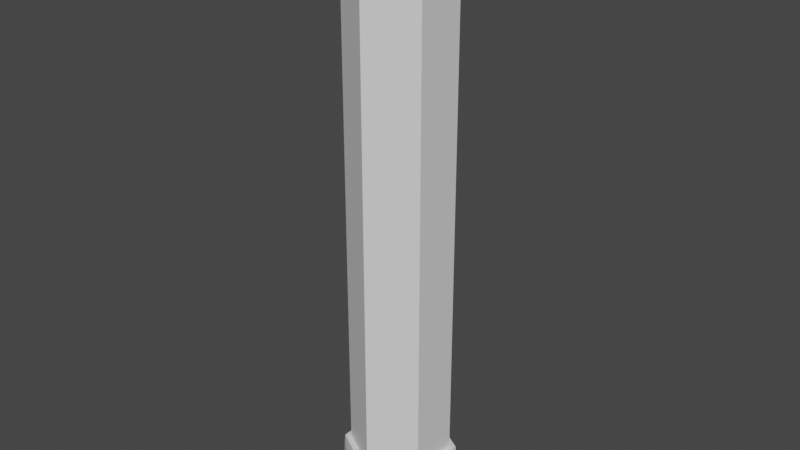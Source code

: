# Source: Pillar.blend  (saved by Blender 2.91.10; exported with 4.5.12 LTS)
import bpy
from mathutils import Matrix  # noqa: F401  (used for matrix-valued properties, if any)

bpy.ops.wm.read_factory_settings(use_empty=True)
scene = bpy.context.scene
scene.name = 'Scene'

# ---- collections
col_collection = bpy.data.collections.new('Collection'); scene.collection.children.link(col_collection)

# ---- materials (node trees are filled in below, after node groups)
mat_pillartop = bpy.data.materials.new('PillarTop')
mat_pillartop.use_transparent_shadow = False
mat_pillar = bpy.data.materials.new('Pillar')
mat_pillar.use_transparent_shadow = False

# ---- material node trees
mat_pillartop.use_nodes = True; mat_pillartop.node_tree.nodes.clear()
_N = mat_pillartop.node_tree.nodes; _L = mat_pillartop.node_tree.links
n0 = _N.new('ShaderNodeBsdfPrincipled'); n0.name = 'Principled BSDF'; n0.location = (10, 300)
n0.distribution = 'GGX'
n0.subsurface_method = 'BURLEY'
n0.inputs[3].default_value = 1.45
n0.inputs[27].default_value = (0.0, 0.0, 0.0, 1.0)
n0.inputs[28].default_value = 1.0
n1 = _N.new('ShaderNodeOutputMaterial'); n1.name = 'Material Output'; n1.location = (300, 300)
_L.new(n0.outputs[0], n1.inputs[0])
n1.is_active_output = True
mat_pillar.use_nodes = True; mat_pillar.node_tree.nodes.clear()
_N = mat_pillar.node_tree.nodes; _L = mat_pillar.node_tree.links
n0 = _N.new('ShaderNodeBsdfPrincipled'); n0.name = 'Principled BSDF'; n0.location = (10, 300)
n0.distribution = 'GGX'
n0.subsurface_method = 'BURLEY'
n0.inputs[3].default_value = 1.45
n0.inputs[27].default_value = (0.0, 0.0, 0.0, 1.0)
n0.inputs[28].default_value = 1.0
n1 = _N.new('ShaderNodeOutputMaterial'); n1.name = 'Material Output'; n1.location = (300, 300)
_L.new(n0.outputs[0], n1.inputs[0])
n1.is_active_output = True

# ---- world
world_world = bpy.data.worlds.new('World'); scene.world = world_world
world_world.use_nodes = True; world_world.node_tree.nodes.clear()
_N = world_world.node_tree.nodes; _L = world_world.node_tree.links
n0 = _N.new('ShaderNodeOutputWorld'); n0.name = 'World Output'; n0.location = (300, 300)
n1 = _N.new('ShaderNodeBackground'); n1.name = 'Background'; n1.location = (10, 300)
n1.inputs[0].default_value = (0.05088, 0.05088, 0.05088, 1.0)
_L.new(n1.outputs[0], n0.inputs[0])
n0.is_active_output = True
world_world.color = (0.05088, 0.05088, 0.05088)
world_world.use_sun_shadow = False
world_world.sun_shadow_jitter_overblur = 0.0

# ---- meshes
me_cylinder = bpy.data.meshes.new('Cylinder')
me_cylinder.from_pydata([(0.0, 2.0, 0.0), (0.0, 2.0, 24.0), (1.732, 1.0, 0.0), (1.732, 1.0, 24.0), (1.732, -1.0, 0.0), (1.732, -1.0, 24.0), (-1.748e-07, -2.0, 0.0), (-1.748e-07, -2.0, 24.0), (-1.732, -1.0, 0.0), (-1.732, -1.0, 24.0), (-1.732, 1.0, 0.0), (-1.732, 1.0, 24.0), (0.0, 2.0, 2.238), (0.0, 2.0, 21.76), (1.732, 1.0, 21.76), (1.732, 1.0, 2.238), (1.732, -1.0, 21.76), (1.732, -1.0, 2.238), (-1.748e-07, -2.0, 21.76), (-1.748e-07, -2.0, 2.238), (-1.732, -1.0, 21.76), (-1.732, -1.0, 2.238), (-1.732, 1.0, 21.76), (-1.732, 1.0, 2.238), (1.255e-09, 2.253, 21.76), (1.951, 1.126, 2.238), (1.951, -1.126, 2.238), (-1.957e-07, -2.253, 2.238), (-1.951, -1.126, 2.238), (-1.951, 1.126, 2.238), (1.255e-09, 2.253, 2.238), (1.951, 1.126, 21.76), (1.951, -1.126, 21.76), (-1.957e-07, -2.253, 21.76), (-1.951, -1.126, 21.76), (-1.951, 1.126, 21.76), (1.642e-09, 2.243, 0.0), (2.773e-09, 2.415, 0.1593), (2.091, 1.207, 0.1593), (1.942, 1.121, 0.0), (1.942, 1.121, 24.0), (2.091, 1.207, 23.84), (2.773e-09, 2.415, 23.84), (1.642e-09, 2.243, 24.0), (2.091, -1.207, 0.1593), (1.942, -1.121, 0.0), (1.942, -1.121, 24.0), (2.091, -1.207, 23.84), (-2.083e-07, -2.415, 0.1593), (-1.944e-07, -2.243, 0.0), (-1.944e-07, -2.243, 24.0), (-2.083e-07, -2.415, 23.84), (-2.091, -1.207, 0.1593), (-1.942, -1.121, 0.0), (-1.942, -1.121, 24.0), (-2.091, -1.207, 23.84), (-2.091, 1.207, 0.1593), (-1.942, 1.121, 0.0), (-1.942, 1.121, 24.0), (-2.091, 1.207, 23.84)], [], [(16, 14, 31, 32), (13, 22, 35, 24), (4, 2, 39, 45), (31, 41, 47, 32), (3, 1, 11, 9, 7, 5), (15, 17, 26, 25), (8, 6, 49, 53), (0, 2, 4, 6, 8, 10), (23, 12, 30, 29), (23, 22, 13, 12), (56, 29, 30, 37), (21, 20, 22, 23), (18, 16, 32, 33), (19, 18, 20, 21), (44, 26, 27, 48), (17, 16, 18, 19), (34, 55, 59, 35), (15, 14, 16, 17), (17, 19, 27, 26), (12, 13, 14, 15), (3, 5, 46, 40), (35, 59, 42, 24), (5, 7, 50, 46), (52, 28, 29, 56), (11, 1, 43, 58), (37, 30, 25, 38), (10, 8, 53, 57), (7, 9, 54, 50), (32, 47, 51, 33), (24, 42, 41, 31), (0, 10, 57, 36), (6, 4, 45, 49), (21, 23, 29, 28), (48, 27, 28, 52), (12, 15, 25, 30), (22, 20, 34, 35), (33, 51, 55, 34), (14, 13, 24, 31), (38, 25, 26, 44), (19, 21, 28, 27), (1, 3, 40, 43), (20, 18, 33, 34), (9, 11, 58, 54), (37, 38, 39, 36), (41, 42, 43, 40), (38, 44, 45, 39), (47, 41, 40, 46), (44, 48, 49, 45), (51, 47, 46, 50), (48, 52, 53, 49), (55, 51, 50, 54), (52, 56, 57, 53), (59, 55, 54, 58), (56, 37, 36, 57), (42, 59, 58, 43), (2, 0, 36, 39)])
me_cylinder.polygons.foreach_set('use_smooth', [True] * 56)
me_cylinder.polygons.foreach_set('material_index', [0, 0, 0, 0, 0, 0, 0, 0, 0, 1, 0, 1, 0, 1, 0, 1, 0, 1, 0, 1, 0, 0, 0, 0, 0, 0, 0, 0, 0, 0, 0, 0, 0, 0, 0, 0, 0, 0, 0, 0, 0, 0, 0, 0, 0, 0, 0, 0, 0, 0, 0, 0, 0, 0, 0, 0])
_uv = me_cylinder.uv_layers.new(name='UVMap')
_uv.uv.foreach_set('vector', [0.4256, 0.6434, 0.4942, 0.6038, 0.5029, 0.6088, 0.4256, 0.6534, 0.4942, 0.5246, 0.4256, 0.485, 0.4256, 0.475, 0.5029, 0.5196, 0.08047, 0.6496, 0.1568, 0.6186, 0.1651, 0.6251, 0.07928, 0.6593, 0.8864, 0.5494, 0.8061, 0.5685, 0.7877, 0.4747, 0.8692, 0.4619, 0.3305, 0.6165, 0.2577, 0.6511, 0.1926, 0.6084, 0.1964, 0.5309, 0.2651, 0.4948, 0.3313, 0.5358, 0.5115, 0.5246, 0.5115, 0.6038, 0.5029, 0.6088, 0.5029, 0.5196, 0.02381, 0.5281, 0.0176, 0.604, 0.008966, 0.6079, 0.01606, 0.5228, 0.1577, 0.5361, 0.1568, 0.6186, 0.08047, 0.6496, 0.0176, 0.604, 0.02381, 0.5281, 0.09206, 0.4944, 0.6487, 0.5246, 0.5801, 0.485, 0.5801, 0.475, 0.6573, 0.5196, 0.7729, 0.1583, 7.967e-08, 0.1583, 2.39e-07, 0.07917, 0.7729, 0.07917, 0.8901, 0.3797, 0.9724, 0.3733, 0.9828, 0.4619, 0.9013, 0.4747, 0.7729, 0.2375, 0.0, 0.2375, 7.967e-08, 0.1583, 0.7729, 0.1583, 0.3571, 0.6038, 0.4256, 0.6434, 0.4256, 0.6534, 0.3484, 0.6088, 0.7729, 0.3167, 0.0, 0.3167, 0.0, 0.2375, 0.7729, 0.2375, 0.9013, 0.09379, 0.9828, 0.1066, 0.9724, 0.1951, 0.8901, 0.1887, 0.7729, 0.3958, 0.0, 0.3958, 0.0, 0.3167, 0.7729, 0.3167, 0.8554, 0.2842, 0.7729, 0.2842, 0.7766, 0.1887, 0.8589, 0.1951, 0.7729, 0.475, 1.593e-07, 0.475, 0.0, 0.3958, 0.7729, 0.3958, 0.5115, 0.6038, 0.5801, 0.6434, 0.5801, 0.6534, 0.5029, 0.6088, 0.7729, 0.07917, 2.39e-07, 0.07917, 3.984e-07, 0.0, 0.7729, 1.703e-06, 0.3305, 0.6165, 0.3313, 0.5358, 0.3396, 0.5312, 0.3391, 0.6216, 0.8589, 0.1951, 0.7766, 0.1887, 0.7877, 0.09379, 0.8692, 0.1066, 0.3313, 0.5358, 0.2651, 0.4948, 0.2655, 0.4851, 0.3396, 0.5312, 0.8864, 0.2842, 0.969, 0.2842, 0.9724, 0.3733, 0.8901, 0.3797, 0.1926, 0.6084, 0.2577, 0.6511, 0.2569, 0.6607, 0.184, 0.6127, 0.9013, 0.4747, 0.9828, 0.4619, 1.0, 0.5494, 0.9197, 0.5685, 0.09206, 0.4944, 0.02381, 0.5281, 0.01606, 0.5228, 0.09267, 0.485, 0.2651, 0.4948, 0.1964, 0.5309, 0.1884, 0.5257, 0.2655, 0.4851, 0.8692, 0.4619, 0.7877, 0.4747, 0.7766, 0.3797, 0.8589, 0.3733, 0.8692, 0.1066, 0.7877, 0.09379, 0.8061, 0.0, 0.8864, 0.01906, 0.1577, 0.5361, 0.09206, 0.4944, 0.09267, 0.485, 0.1661, 0.5316, 0.0176, 0.604, 0.08047, 0.6496, 0.07928, 0.6593, 0.008966, 0.6079, 0.6487, 0.6038, 0.6487, 0.5246, 0.6573, 0.5196, 0.6573, 0.6088, 0.8901, 0.1887, 0.9724, 0.1951, 0.969, 0.2842, 0.8864, 0.2842, 0.5801, 0.485, 0.5115, 0.5246, 0.5029, 0.5196, 0.5801, 0.475, 0.4256, 0.485, 0.3571, 0.5246, 0.3484, 0.5196, 0.4256, 0.475, 0.8589, 0.3733, 0.7766, 0.3797, 0.7729, 0.2842, 0.8554, 0.2842, 0.4942, 0.6038, 0.4942, 0.5246, 0.5029, 0.5196, 0.5029, 0.6088, 0.9197, 0.0, 1.0, 0.01906, 0.9828, 0.1066, 0.9013, 0.09379, 0.5801, 0.6434, 0.6487, 0.6038, 0.6573, 0.6088, 0.5801, 0.6534, 0.2577, 0.6511, 0.3305, 0.6165, 0.339, 0.6225, 0.2569, 0.6607, 0.3571, 0.5246, 0.3571, 0.6038, 0.3484, 0.6088, 0.3484, 0.5196, 0.1964, 0.5309, 0.1926, 0.6084, 0.184, 0.6127, 0.1884, 0.5257, 0.175, 0.5266, 0.175, 0.6275, 0.1655, 0.6237, 0.1661, 0.5316, 0.346, 0.6291, 0.2563, 0.6707, 0.2569, 0.6607, 0.339, 0.6225, 0.1718, 0.6323, 0.07819, 0.6693, 0.07928, 0.6593, 0.1651, 0.6251, 0.3484, 0.5261, 0.3484, 0.6253, 0.3391, 0.6216, 0.3396, 0.5312, 0.07819, 0.6693, 0.0, 0.6122, 0.008966, 0.6079, 0.07928, 0.6593, 0.2656, 0.475, 0.3484, 0.5261, 0.3396, 0.5312, 0.2655, 0.4851, 0.0, 0.6122, 0.007776, 0.5174, 0.01606, 0.5228, 0.008966, 0.6079, 0.1798, 0.5204, 0.2656, 0.475, 0.2655, 0.4851, 0.1884, 0.5257, 0.007776, 0.5174, 0.09304, 0.475, 0.09267, 0.485, 0.01606, 0.5228, 0.175, 0.6174, 0.1798, 0.5204, 0.1884, 0.5257, 0.184, 0.6127, 0.09304, 0.475, 0.175, 0.5266, 0.1661, 0.5316, 0.09267, 0.485, 0.2563, 0.6707, 0.175, 0.6174, 0.184, 0.6127, 0.2569, 0.6607, 0.1568, 0.6186, 0.1577, 0.5361, 0.1661, 0.5316, 0.1655, 0.6237])
me_cylinder.materials.append(mat_pillartop)
me_cylinder.materials.append(mat_pillar)
me_cylinder.use_remesh_fix_poles = True
me_cylinder.use_remesh_preserve_attributes = False
me_cylinder.use_mirror_vertex_groups = False
me_cylinder.update()

# ---- objects
ob_cylinder = bpy.data.objects.new('Cylinder', me_cylinder)

# ---- transforms, parenting, visibility, modifiers, constraints
ob_cylinder.location = (0.0, 0.0, 0.0)
ob_cylinder.lineart.crease_threshold = 0.0
_m = ob_cylinder.modifiers.new('EdgeSplit', 'EDGE_SPLIT')
_m.split_angle = 0.8727

# ---- collection membership
col_collection.objects.link(ob_cylinder)

# ---- scene / render settings (as saved in the file)
scene.frame_start = 1; scene.frame_end = 250; scene.frame_set(1)
scene.render.engine = 'BLENDER_EEVEE_NEXT'
scene.cycles.use_denoising = False
scene.cycles.samples = 128
scene.cycles.sampling_pattern = 'TABULATED_SOBOL'
scene.cycles.use_adaptive_sampling = False
scene.cycles.use_light_tree = False
scene.view_settings.view_transform = 'Filmic'
bpy.context.view_layer.update()

# ---- added for rendering (the .blend has no active camera and no usable light): camera, sun
cam_auto = bpy.data.cameras.new('AutoCamera')
cam_auto.lens = 50.0
cam_auto.sensor_width = 36.0
cam_auto.clip_end = 1000.0
ob_auto_camera = bpy.data.objects.new('AutoCamera', cam_auto)
scene.collection.objects.link(ob_auto_camera)
ob_auto_camera.location = (22.9786, -27.5743, 30.3829)
ob_auto_camera.rotation_euler = (1.09748, -7.21219e-08, 0.694738)
scene.camera = ob_auto_camera
light_auto_sun = bpy.data.lights.new('AutoSun', 'SUN')
light_auto_sun.energy = 3.0
light_auto_sun.angle = 0.0523599
ob_auto_sun = bpy.data.objects.new('AutoSun', light_auto_sun)
scene.collection.objects.link(ob_auto_sun)
ob_auto_sun.rotation_euler = (0.872665, 0.174533, 0.523599)
bpy.context.view_layer.update()

